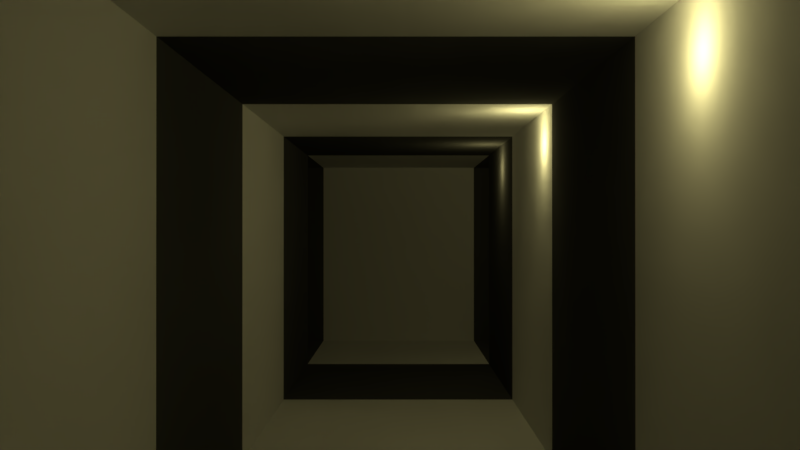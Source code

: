# Source: cena_castle02.blend  (saved by Blender 2.78.0; exported with 4.5.12 LTS)
import bpy
from mathutils import Matrix  # noqa: F401  (used for matrix-valued properties, if any)

bpy.ops.wm.read_factory_settings(use_empty=True)
scene = bpy.context.scene
scene.name = 'Scene'

# ---- collections
col_collection_1 = bpy.data.collections.new('Collection 1'); scene.collection.children.link(col_collection_1)

# ---- materials (node trees are filled in below, after node groups)
mat_wall_01 = bpy.data.materials.new('wall 01')
mat_wall_01.alpha_threshold = 0.0
mat_wall_01.roughness = 0.5
mat_wall_02 = bpy.data.materials.new('wall 02')
mat_wall_02.alpha_threshold = 0.0
mat_wall_02.diffuse_color = (0.09084, 0.09084, 0.09084, 1.0)
mat_wall_02.roughness = 0.5

# ---- material node trees

# ---- world
world_world = bpy.data.worlds.new('World'); scene.world = world_world
world_world.color = (0.05088, 0.05088, 0.05088)
world_world.use_sun_shadow = False
world_world.sun_shadow_jitter_overblur = 0.0
world_world.cycles.sampling_method = 'MANUAL'

# ---- cameras
cam_camera = bpy.data.cameras.new('Camera')
cam_camera.clip_end = 100.0
cam_camera.lens = 35.0
cam_camera.sensor_width = 32.0
cam_camera.sensor_height = 18.0
cam_camera.ortho_scale = 7.314
cam_camera.dof.focus_distance = 0.0

# ---- lights
light_lamp_005 = bpy.data.lights.new('Lamp.005', 'POINT')
light_lamp_005.color = (1.0, 0.882, 0.367)
light_lamp_005.transmission_factor = 0.0
light_lamp_005.cutoff_distance = 30.0
light_lamp_005.shadow_buffer_clip_start = 1.001
light_lamp_005.shadow_soft_size = 0.05
light_lamp_005.shadow_maximum_resolution = 0.006
light_lamp_005.use_absolute_resolution = True
light_lamp_004 = bpy.data.lights.new('Lamp.004', 'POINT')
light_lamp_004.color = (1.0, 0.882, 0.367)
light_lamp_004.transmission_factor = 0.0
light_lamp_004.cutoff_distance = 30.0
light_lamp_004.energy = 3.0
light_lamp_004.shadow_buffer_clip_start = 1.001
light_lamp_004.shadow_soft_size = 0.05
light_lamp_004.shadow_maximum_resolution = 0.006
light_lamp_004.use_absolute_resolution = True
light_lamp_003 = bpy.data.lights.new('Lamp.003', 'POINT')
light_lamp_003.color = (1.0, 0.882, 0.367)
light_lamp_003.transmission_factor = 0.0
light_lamp_003.cutoff_distance = 30.0
light_lamp_003.energy = 3.0
light_lamp_003.shadow_buffer_clip_start = 1.001
light_lamp_003.shadow_soft_size = 0.05
light_lamp_003.shadow_maximum_resolution = 0.006
light_lamp_003.use_absolute_resolution = True
light_lamp_002 = bpy.data.lights.new('Lamp.002', 'POINT')
light_lamp_002.color = (1.0, 0.882, 0.367)
light_lamp_002.transmission_factor = 0.0
light_lamp_002.cutoff_distance = 30.0
light_lamp_002.energy = 3.0
light_lamp_002.shadow_buffer_clip_start = 1.001
light_lamp_002.shadow_soft_size = 0.05
light_lamp_002.shadow_maximum_resolution = 0.006
light_lamp_002.use_absolute_resolution = True
light_lamp_001 = bpy.data.lights.new('Lamp.001', 'POINT')
light_lamp_001.color = (1.0, 0.882, 0.367)
light_lamp_001.transmission_factor = 0.0
light_lamp_001.cutoff_distance = 30.0
light_lamp_001.energy = 3.0
light_lamp_001.shadow_buffer_clip_start = 1.001
light_lamp_001.shadow_soft_size = 0.05
light_lamp_001.shadow_maximum_resolution = 0.006
light_lamp_001.use_absolute_resolution = True
light_lamp = bpy.data.lights.new('Lamp', 'POINT')
light_lamp.color = (1.0, 0.8816, 0.3669)
light_lamp.transmission_factor = 0.0
light_lamp.cutoff_distance = 30.0
light_lamp.energy = 3.0
light_lamp.shadow_buffer_clip_start = 1.001
light_lamp.shadow_soft_size = 0.05
light_lamp.shadow_maximum_resolution = 0.006
light_lamp.use_absolute_resolution = True

# ---- meshes
me_cube_002 = bpy.data.meshes.new('Cube.002')
me_cube_002.from_pydata([(-1.0, -1.0, -1.0), (-1.0, -1.0, 3.711), (-1.0, 1.0, -1.0), (-1.0, 1.0, 3.711), (1.0, -1.0, -1.0), (1.0, -1.0, 3.711), (1.0, 1.0, -1.0), (1.0, 1.0, 3.711)], [], [(0, 1, 3, 2), (2, 3, 7, 6), (6, 7, 5, 4), (4, 5, 1, 0), (2, 6, 4, 0), (7, 3, 1, 5)])
me_cube_002.use_remesh_preserve_volume = False
me_cube_002.use_remesh_preserve_attributes = False
me_cube_002.use_mirror_vertex_groups = False
me_cube_002.update()
me_cube_001 = bpy.data.meshes.new('Cube.001')
me_cube_001.from_pydata([(-1.0, -1.0, -1.0), (-1.0, -1.0, 1.3), (-1.0, 1.0, -1.0), (-1.0, 1.0, 1.3), (1.0, -1.0, -1.0), (1.0, -1.0, 1.3), (1.0, 1.0, -1.0), (1.0, 1.0, 1.3), (-1.0, -1.0, -1.0), (-1.0, -1.0, 1.3), (1.0, -1.0, -1.0), (1.0, -1.0, 1.3), (-1.0, 1.0, 1.3), (-1.0, 1.0, -1.0), (-1.0, -1.0, 1.3), (-1.0, -1.0, -1.0), (-1.0, 3.0, 1.3), (-1.0, 3.0, -1.0), (1.0, 3.0, -1.0), (1.0, 3.0, 1.3), (-1.0, -3.0, -1.0), (-1.0, -3.0, 1.3), (1.0, -3.0, 1.3), (1.0, -3.0, -1.0), (-1.0, -5.0, -1.0), (-1.0, -5.0, 1.3), (1.0, -5.0, 1.3), (1.0, -5.0, -1.0), (-1.0, 5.0, 1.3), (-1.0, 5.0, -1.0), (1.0, 5.0, -1.0), (1.0, 5.0, 1.3), (-1.0, 7.0, 1.3), (-1.0, 7.0, -1.0), (1.0, 7.0, -1.0), (1.0, 7.0, 1.3), (-3.0, 5.0, 1.3), (-3.0, 5.0, -1.0), (-3.0, 7.0, 1.3), (-3.0, 7.0, -1.0), (-5.0, 5.0, 1.3), (-5.0, 5.0, -1.0), (-5.0, 7.0, 1.3), (-5.0, 7.0, -1.0), (-7.0, 5.0, 1.3), (-7.0, 5.0, -1.0), (-7.0, 7.0, 1.3), (-7.0, 7.0, -1.0), (7.0, 5.0, 1.3), (7.0, 5.0, -1.0), (7.0, 7.0, 1.3), (7.0, 7.0, -1.0), (3.0, 5.0, -1.0), (5.0, 5.0, -1.0), (5.0, 5.0, 1.3), (3.0, 5.0, 1.3), (3.0, 7.0, -1.0), (5.0, 7.0, -1.0), (5.0, 7.0, 1.3), (3.0, 7.0, 1.3)], [], [(3, 7, 19, 16), (6, 7, 5, 4), (2, 6, 4, 0), (7, 3, 1, 5), (15, 14, 12, 13), (17, 16, 28, 29), (2, 3, 16, 17), (7, 6, 18, 19), (6, 2, 17, 18), (22, 21, 25, 26), (8, 10, 23, 20), (9, 8, 20, 21), (11, 9, 21, 22), (10, 11, 22, 23), (27, 26, 25, 24), (23, 22, 26, 27), (20, 23, 27, 24), (21, 20, 24, 25), (54, 53, 49, 48), (19, 18, 30, 31), (18, 17, 29, 30), (16, 19, 31, 28), (33, 32, 35, 34), (30, 29, 33, 34), (28, 31, 35, 32), (33, 29, 37, 39), (39, 37, 41, 43), (32, 33, 39, 38), (28, 32, 38, 36), (29, 28, 36, 37), (40, 42, 46, 44), (37, 36, 40, 41), (36, 38, 42, 40), (38, 39, 43, 42), (45, 44, 46, 47), (42, 43, 47, 46), (43, 41, 45, 47), (41, 40, 44, 45), (48, 49, 51, 50), (53, 57, 51, 49), (58, 54, 48, 50), (57, 58, 50, 51), (34, 35, 59, 56), (56, 59, 58, 57), (35, 31, 55, 59), (59, 55, 54, 58), (30, 34, 56, 52), (52, 56, 57, 53), (31, 30, 52, 55), (55, 52, 53, 54)])
me_cube_001.polygons.foreach_set('material_index', [0, 1, 1, 1, 1, 1, 0, 0, 0, 1, 0, 0, 0, 0, 0, 1, 1, 1, 1, 1, 1, 1, 0, 0, 0, 1, 0, 1, 1, 1, 1, 0, 0, 0, 0, 1, 1, 1, 0, 1, 1, 1, 1, 0, 1, 0, 1, 0, 1, 0])
me_cube_001.materials.append(mat_wall_01)
me_cube_001.materials.append(mat_wall_02)
me_cube_001.use_remesh_preserve_volume = False
me_cube_001.use_remesh_preserve_attributes = False
me_cube_001.use_mirror_vertex_groups = False
me_cube_001.update()

# ---- objects
ob_lamp_005 = bpy.data.objects.new('Lamp.005', light_lamp_005)
ob_lamp_004 = bpy.data.objects.new('Lamp.004', light_lamp_004)
ob_lamp_003 = bpy.data.objects.new('Lamp.003', light_lamp_003)
ob_lamp_002 = bpy.data.objects.new('Lamp.002', light_lamp_002)
ob_lamp_001 = bpy.data.objects.new('Lamp.001', light_lamp_001)
ob_cube_001 = bpy.data.objects.new('Cube.001', me_cube_002)
ob_cube = bpy.data.objects.new('Cube', me_cube_001)
ob_lamp = bpy.data.objects.new('Lamp', light_lamp)
ob_camera = bpy.data.objects.new('Camera', cam_camera)

# ---- transforms, parenting, visibility, modifiers, constraints
ob_lamp_005.location = (-5.275, 6.05, 1.231)
ob_lamp_005.rotation_euler = (0.6503, 0.05522, 1.866)
ob_lamp_005.lock_rotations_4d = False
ob_lamp_005.empty_display_type = 'ARROWS'
ob_lamp_005.color = (0.0, 0.0, 0.0, 0.0)
ob_lamp_005.lineart.crease_threshold = 0.0
ob_lamp_004.location = (2.017, 5.123, 2.271)
ob_lamp_004.rotation_euler = (0.6503, 0.05522, 1.866)
ob_lamp_004.lock_rotations_4d = False
ob_lamp_004.empty_display_type = 'ARROWS'
ob_lamp_004.color = (0.0, 0.0, 0.0, 0.0)
ob_lamp_004.lineart.crease_threshold = 0.0
ob_lamp_003.location = (0.8563, -1.82, 2.074)
ob_lamp_003.rotation_euler = (0.6503, 0.05522, 1.866)
ob_lamp_003.lock_rotations_4d = False
ob_lamp_003.empty_display_type = 'ARROWS'
ob_lamp_003.color = (0.0, 0.0, 0.0, 0.0)
ob_lamp_003.lineart.crease_threshold = 0.0
ob_lamp_002.location = (0.8565, 1.294, 2.074)
ob_lamp_002.rotation_euler = (0.6503, 0.05522, 1.866)
ob_lamp_002.lock_rotations_4d = False
ob_lamp_002.empty_display_type = 'ARROWS'
ob_lamp_002.color = (0.0, 0.0, 0.0, 0.0)
ob_lamp_002.lineart.crease_threshold = 0.0
ob_lamp_001.location = (0.856, 3.73, 2.074)
ob_lamp_001.rotation_euler = (0.6503, 0.05522, 1.866)
ob_lamp_001.lock_rotations_4d = False
ob_lamp_001.empty_display_type = 'ARROWS'
ob_lamp_001.color = (0.0, 0.0, 0.0, 0.0)
ob_lamp_001.lineart.crease_threshold = 0.0
ob_cube_001.location = (-3.993, 5.998, 0.353)
ob_cube_001.scale = (0.4033, 0.4033, 0.4033)
ob_cube_001.lineart.crease_threshold = 0.0
ob_cube.location = (0.0, 0.0, 1.0)
ob_cube.lineart.crease_threshold = 0.0
ob_lamp.location = (4.885, 5.212, 2.074)
ob_lamp.rotation_euler = (0.6503, 0.05522, 1.866)
ob_lamp.lock_rotations_4d = False
ob_lamp.empty_display_type = 'ARROWS'
ob_lamp.color = (0.0, 0.0, 0.0, 0.0)
ob_lamp.lineart.crease_threshold = 0.0
ob_camera.location = (0.01775, -4.653, 1.5)
ob_camera.rotation_euler = (-4.709, 2.22e-16, 2.229e-16)
ob_camera.lock_rotations_4d = False
ob_camera.empty_display_type = 'ARROWS'
ob_camera.color = (0.0, 0.0, 0.0, 0.0)
ob_camera.display_type = 'WIRE'
ob_camera.lineart.crease_threshold = 0.0

# ---- collection membership
col_collection_1.objects.link(ob_lamp_005)
col_collection_1.objects.link(ob_lamp_004)
col_collection_1.objects.link(ob_lamp_003)
col_collection_1.objects.link(ob_lamp_002)
col_collection_1.objects.link(ob_lamp_001)
col_collection_1.objects.link(ob_cube_001)
col_collection_1.objects.link(ob_cube)
col_collection_1.objects.link(ob_lamp)
col_collection_1.objects.link(ob_camera)

# ---- scene / render settings (as saved in the file)
scene.camera = ob_camera
scene.frame_start = 1; scene.frame_end = 97; scene.frame_set(0)
scene.render.engine = 'CYCLES'
scene.render.image_settings.file_format = 'FFMPEG'
scene.render.image_settings.color_mode = 'RGB'
scene.render.resolution_percentage = 50
scene.render.dither_intensity = 0.0
scene.cycles.use_denoising = False
scene.cycles.samples = 32
scene.cycles.sampling_pattern = 'TABULATED_SOBOL'
scene.cycles.light_sampling_threshold = 0.0
scene.cycles.use_adaptive_sampling = False
scene.cycles.use_light_tree = False
scene.cycles.blur_glossy = 0.0
scene.cycles.sample_clamp_indirect = 0.0
scene.view_settings.view_transform = 'Standard'
bpy.context.view_layer.update()
